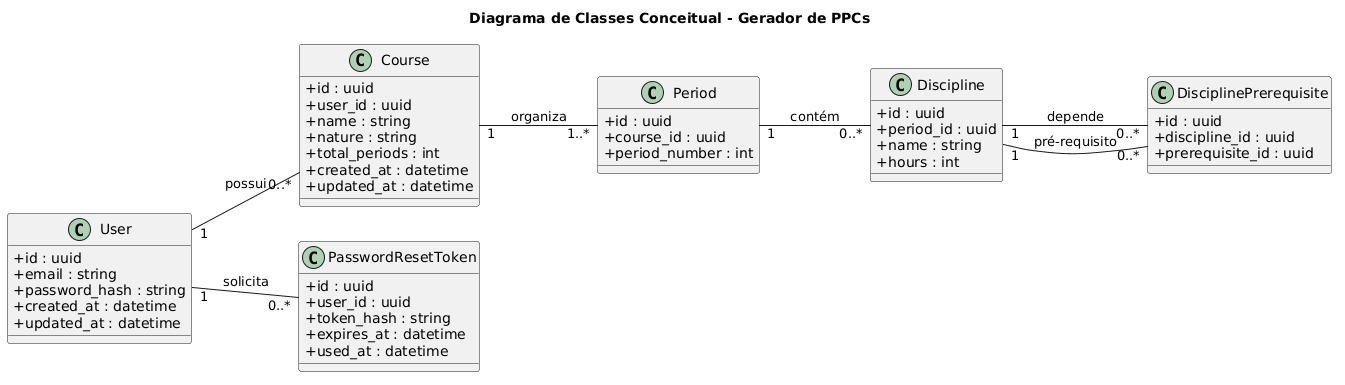

The diagram above was rendered by PlantUML. Its source (embedded in the PNG):
@startuml
title Diagrama de Classes Conceitual - Gerador de PPCs

left to right direction
skinparam shadowing false
skinparam classAttributeIconSize 0

class User {
  +id : uuid
  +email : string
  +password_hash : string
  +created_at : datetime
  +updated_at : datetime
}

class Course {
  +id : uuid
  +user_id : uuid
  +name : string
  +nature : string
  +total_periods : int
  +created_at : datetime
  +updated_at : datetime
}

class Period {
  +id : uuid
  +course_id : uuid
  +period_number : int
}

class Discipline {
  +id : uuid
  +period_id : uuid
  +name : string
  +hours : int
}

class DisciplinePrerequisite {
  +id : uuid
  +discipline_id : uuid
  +prerequisite_id : uuid
}

class PasswordResetToken {
  +id : uuid
  +user_id : uuid
  +token_hash : string
  +expires_at : datetime
  +used_at : datetime
}

User "1" -- "0..*" Course : possui
Course "1" -- "1..*" Period : organiza
Period "1" -- "0..*" Discipline : contém
Discipline "1" -- "0..*" DisciplinePrerequisite : depende
DisciplinePrerequisite "0..*" -- "1" Discipline : pré-requisito
User "1" -- "0..*" PasswordResetToken : solicita
@enduml